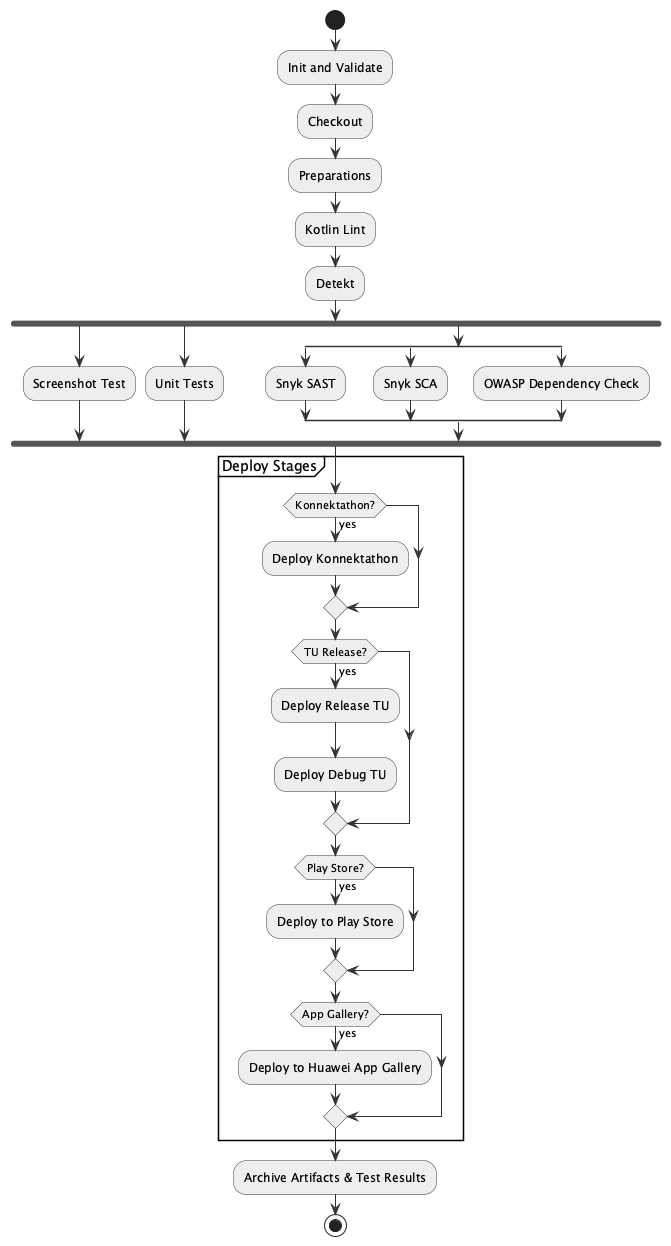

The diagram above was rendered by PlantUML. Its source (embedded in the PNG):
@startuml
!define RECTANGLE class
skinparam activity {
  ArrowColor #333
  BackgroundColor #EEE
  BorderColor #333
}

|Pipeline|
start

:Init and Validate;
:Checkout;
:Preparations;
:Kotlin Lint;
:Detekt;

fork
  :Screenshot Test;
fork again
  :Unit Tests;
fork again
  split
    :Snyk SAST;
  split again
    :Snyk SCA;
  split again
    :OWASP Dependency Check;
  end split
end fork

partition "Deploy Stages" {
  if (Konnektathon?) then (yes)
    :Deploy Konnektathon;
  endif
  if (TU Release?) then (yes)
    :Deploy Release TU;
    :Deploy Debug TU;
  endif
  if (Play Store?) then (yes)
    :Deploy to Play Store;
  endif
  if (App Gallery?) then (yes)
    :Deploy to Huawei App Gallery;
  endif
}

:Archive Artifacts & Test Results;

stop
@enduml